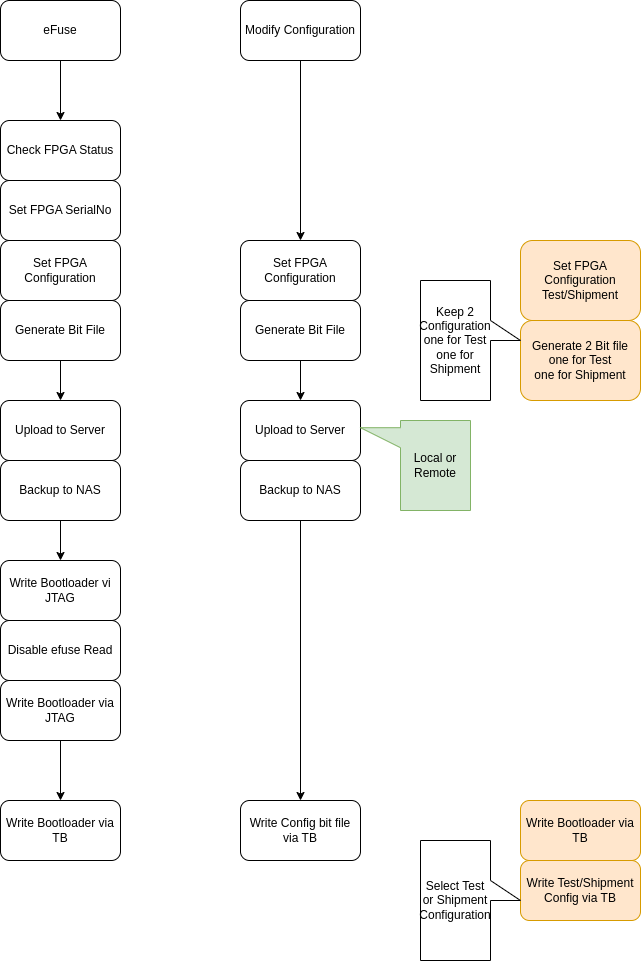

The diagram above was exported from draw.io. Its source (the exported page's mxGraphModel, read from the mxfile embedded in the PNG):
<mxGraphModel dx="1502" dy="740" grid="1" gridSize="10" guides="1" tooltips="1" connect="1" arrows="1" fold="1" page="1" pageScale="1" pageWidth="850" pageHeight="1100" math="0" shadow="0">
  <root>
    <mxCell id="0" />
    <mxCell id="1" parent="0" />
    <mxCell id="26" style="edgeStyle=none;html=1;exitX=0.5;exitY=1;exitDx=0;exitDy=0;entryX=0.5;entryY=0;entryDx=0;entryDy=0;" edge="1" parent="1" source="2" target="3">
      <mxGeometry relative="1" as="geometry" />
    </mxCell>
    <mxCell id="2" value="eFuse" style="rounded=1;whiteSpace=wrap;html=1;" vertex="1" parent="1">
      <mxGeometry x="80" y="40" width="120" height="60" as="geometry" />
    </mxCell>
    <mxCell id="3" value="Check FPGA Status" style="rounded=1;whiteSpace=wrap;html=1;" vertex="1" parent="1">
      <mxGeometry x="80" y="160" width="120" height="60" as="geometry" />
    </mxCell>
    <mxCell id="4" value="Set FPGA SerialNo" style="rounded=1;whiteSpace=wrap;html=1;" vertex="1" parent="1">
      <mxGeometry x="80" y="220" width="120" height="60" as="geometry" />
    </mxCell>
    <mxCell id="5" value="Set FPGA Configuration" style="rounded=1;whiteSpace=wrap;html=1;" vertex="1" parent="1">
      <mxGeometry x="80" y="280" width="120" height="60" as="geometry" />
    </mxCell>
    <mxCell id="27" style="edgeStyle=none;html=1;exitX=0.5;exitY=1;exitDx=0;exitDy=0;entryX=0.5;entryY=0;entryDx=0;entryDy=0;" edge="1" parent="1" source="6" target="7">
      <mxGeometry relative="1" as="geometry" />
    </mxCell>
    <mxCell id="6" value="Generate Bit File" style="rounded=1;whiteSpace=wrap;html=1;" vertex="1" parent="1">
      <mxGeometry x="80" y="340" width="120" height="60" as="geometry" />
    </mxCell>
    <mxCell id="7" value="Upload to Server" style="rounded=1;whiteSpace=wrap;html=1;" vertex="1" parent="1">
      <mxGeometry x="80" y="440" width="120" height="60" as="geometry" />
    </mxCell>
    <mxCell id="28" style="edgeStyle=none;html=1;exitX=0.5;exitY=1;exitDx=0;exitDy=0;entryX=0.5;entryY=0;entryDx=0;entryDy=0;" edge="1" parent="1" source="8" target="9">
      <mxGeometry relative="1" as="geometry" />
    </mxCell>
    <mxCell id="8" value="Backup to NAS" style="rounded=1;whiteSpace=wrap;html=1;" vertex="1" parent="1">
      <mxGeometry x="80" y="500" width="120" height="60" as="geometry" />
    </mxCell>
    <mxCell id="9" value="Write Bootloader vi JTAG" style="rounded=1;whiteSpace=wrap;html=1;" vertex="1" parent="1">
      <mxGeometry x="80" y="600" width="120" height="60" as="geometry" />
    </mxCell>
    <mxCell id="10" value="Disable efuse Read" style="rounded=1;whiteSpace=wrap;html=1;" vertex="1" parent="1">
      <mxGeometry x="80" y="660" width="120" height="60" as="geometry" />
    </mxCell>
    <mxCell id="29" style="edgeStyle=none;html=1;exitX=0.5;exitY=1;exitDx=0;exitDy=0;entryX=0.5;entryY=0;entryDx=0;entryDy=0;" edge="1" parent="1" source="11" target="12">
      <mxGeometry relative="1" as="geometry" />
    </mxCell>
    <mxCell id="11" value="Write Bootloader via JTAG" style="rounded=1;whiteSpace=wrap;html=1;" vertex="1" parent="1">
      <mxGeometry x="80" y="720" width="120" height="60" as="geometry" />
    </mxCell>
    <mxCell id="12" value="Write Bootloader via TB" style="rounded=1;whiteSpace=wrap;html=1;" vertex="1" parent="1">
      <mxGeometry x="80" y="840" width="120" height="60" as="geometry" />
    </mxCell>
    <mxCell id="30" style="edgeStyle=none;html=1;exitX=0.5;exitY=1;exitDx=0;exitDy=0;entryX=0.5;entryY=0;entryDx=0;entryDy=0;" edge="1" parent="1" source="13" target="14">
      <mxGeometry relative="1" as="geometry" />
    </mxCell>
    <mxCell id="13" value="Modify Configuration" style="rounded=1;whiteSpace=wrap;html=1;" vertex="1" parent="1">
      <mxGeometry x="320" y="40" width="120" height="60" as="geometry" />
    </mxCell>
    <mxCell id="14" value="Set FPGA Configuration" style="rounded=1;whiteSpace=wrap;html=1;" vertex="1" parent="1">
      <mxGeometry x="320" y="280" width="120" height="60" as="geometry" />
    </mxCell>
    <mxCell id="31" style="edgeStyle=none;html=1;exitX=0.5;exitY=1;exitDx=0;exitDy=0;entryX=0.5;entryY=0;entryDx=0;entryDy=0;" edge="1" parent="1" source="15" target="16">
      <mxGeometry relative="1" as="geometry" />
    </mxCell>
    <mxCell id="15" value="Generate Bit File" style="rounded=1;whiteSpace=wrap;html=1;" vertex="1" parent="1">
      <mxGeometry x="320" y="340" width="120" height="60" as="geometry" />
    </mxCell>
    <mxCell id="16" value="Upload to Server" style="rounded=1;whiteSpace=wrap;html=1;" vertex="1" parent="1">
      <mxGeometry x="320" y="440" width="120" height="60" as="geometry" />
    </mxCell>
    <mxCell id="32" style="edgeStyle=none;html=1;exitX=0.5;exitY=1;exitDx=0;exitDy=0;entryX=0.5;entryY=0;entryDx=0;entryDy=0;" edge="1" parent="1" source="17" target="18">
      <mxGeometry relative="1" as="geometry" />
    </mxCell>
    <mxCell id="17" value="Backup to NAS" style="rounded=1;whiteSpace=wrap;html=1;" vertex="1" parent="1">
      <mxGeometry x="320" y="500" width="120" height="60" as="geometry" />
    </mxCell>
    <mxCell id="18" value="Write Config bit file via TB" style="rounded=1;whiteSpace=wrap;html=1;" vertex="1" parent="1">
      <mxGeometry x="320" y="840" width="120" height="60" as="geometry" />
    </mxCell>
    <mxCell id="19" value="Generate 2 Bit file&lt;div&gt;one for Test&lt;/div&gt;&lt;div&gt;one for Shipment&lt;/div&gt;" style="rounded=1;whiteSpace=wrap;html=1;fillColor=#ffe6cc;strokeColor=#d79b00;" vertex="1" parent="1">
      <mxGeometry x="600" y="360" width="120" height="80" as="geometry" />
    </mxCell>
    <mxCell id="21" value="Write Bootloader via TB" style="rounded=1;whiteSpace=wrap;html=1;fillColor=#ffe6cc;strokeColor=#d79b00;" vertex="1" parent="1">
      <mxGeometry x="600" y="840" width="120" height="60" as="geometry" />
    </mxCell>
    <mxCell id="22" value="Write Test/Shipment Config via TB" style="rounded=1;whiteSpace=wrap;html=1;fillColor=#ffe6cc;strokeColor=#d79b00;" vertex="1" parent="1">
      <mxGeometry x="600" y="900" width="120" height="60" as="geometry" />
    </mxCell>
    <mxCell id="23" value="Set FPGA Configuration&lt;div&gt;Test/Shipment&lt;/div&gt;" style="rounded=1;whiteSpace=wrap;html=1;fillColor=#ffe6cc;strokeColor=#d79b00;" vertex="1" parent="1">
      <mxGeometry x="600" y="280" width="120" height="80" as="geometry" />
    </mxCell>
    <mxCell id="24" value="Keep 2 Configuration&lt;div&gt;one for Test&lt;/div&gt;&lt;div&gt;one for Shipment&lt;/div&gt;" style="shape=callout;whiteSpace=wrap;html=1;perimeter=calloutPerimeter;direction=north;" vertex="1" parent="1">
      <mxGeometry x="500" y="320" width="100" height="120" as="geometry" />
    </mxCell>
    <mxCell id="25" value="Select Test or Shipment Configuration" style="shape=callout;whiteSpace=wrap;html=1;perimeter=calloutPerimeter;direction=north;" vertex="1" parent="1">
      <mxGeometry x="500" y="880" width="100" height="120" as="geometry" />
    </mxCell>
    <mxCell id="35" value="Local or Remote" style="shape=callout;whiteSpace=wrap;html=1;perimeter=calloutPerimeter;position2=0.08;size=40;position=0.08;direction=south;fillColor=#d5e8d4;strokeColor=#82b366;" vertex="1" parent="1">
      <mxGeometry x="440" y="460" width="110" height="90" as="geometry" />
    </mxCell>
  </root>
</mxGraphModel>